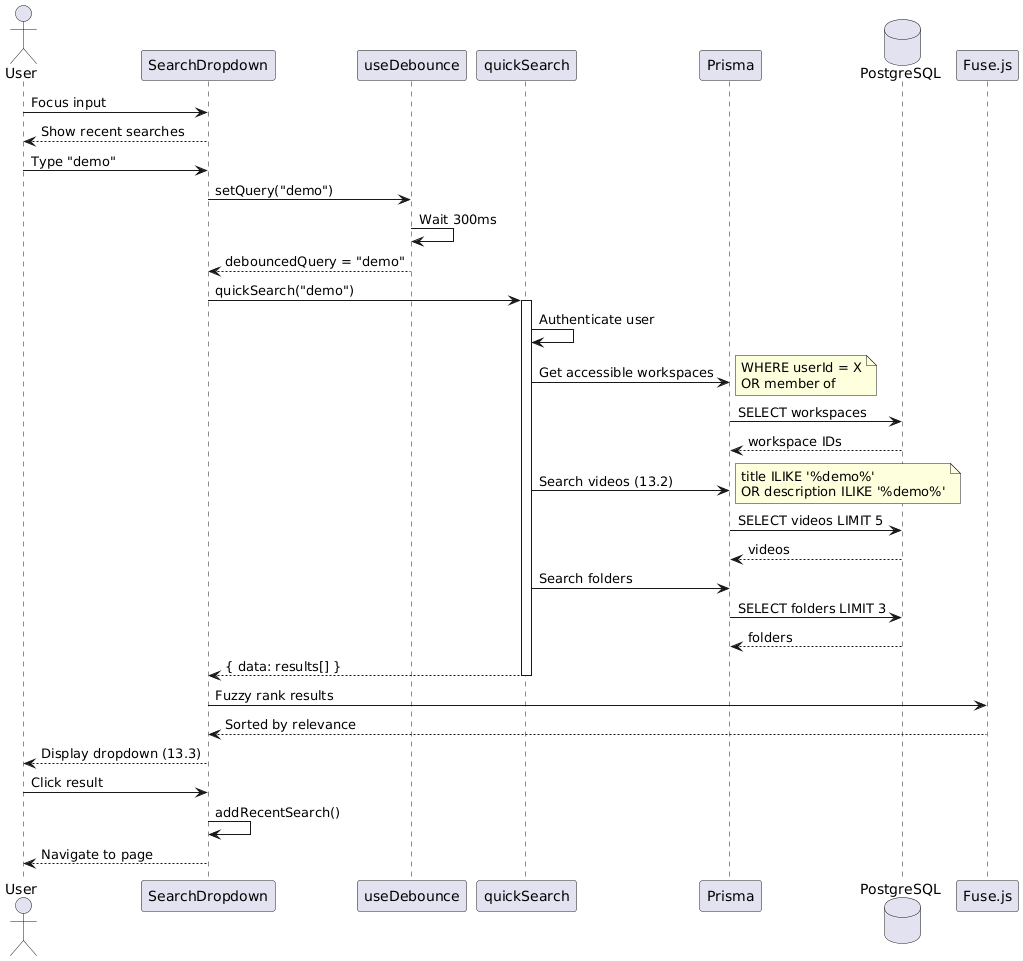

The diagram above was rendered by PlantUML. Its source (embedded in the PNG):
@startuml
actor "User" as user
participant "SearchDropdown" as search
participant "useDebounce" as debounce
participant "quickSearch" as api
participant "Prisma" as prisma
database "PostgreSQL" as db
participant "Fuse.js" as fuse

user -> search: Focus input
search --> user: Show recent searches

user -> search: Type "demo"
search -> debounce: setQuery("demo")
debounce -> debounce: Wait 300ms
debounce --> search: debouncedQuery = "demo"

search -> api: quickSearch("demo")
activate api

api -> api: Authenticate user
api -> prisma: Get accessible workspaces
note right: WHERE userId = X\nOR member of
prisma -> db: SELECT workspaces
db --> prisma: workspace IDs

api -> prisma: Search videos (13.2)
note right: title ILIKE '%demo%'\nOR description ILIKE '%demo%'
prisma -> db: SELECT videos LIMIT 5
db --> prisma: videos

api -> prisma: Search folders
prisma -> db: SELECT folders LIMIT 3
db --> prisma: folders

api --> search: { data: results[] }
deactivate api

search -> fuse: Fuzzy rank results
fuse --> search: Sorted by relevance

search --> user: Display dropdown (13.3)

user -> search: Click result
search -> search: addRecentSearch()
search --> user: Navigate to page
@enduml